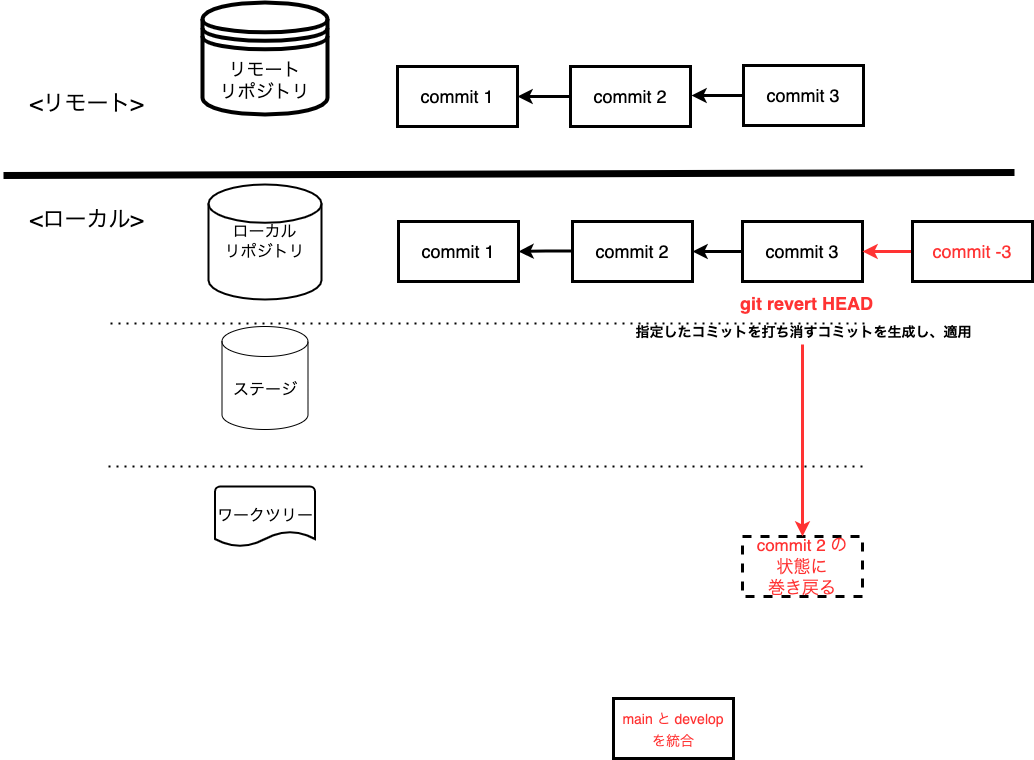

The diagram above was exported from draw.io. Its source (the exported page's mxGraphModel, read from the mxfile embedded in the PNG):
<mxGraphModel dx="1426" dy="712" grid="0" gridSize="10" guides="1" tooltips="1" connect="1" arrows="1" fold="1" page="1" pageScale="1" pageWidth="1200" pageHeight="1600" math="0" shadow="0">
  <root>
    <mxCell id="0" />
    <mxCell id="1" parent="0" />
    <mxCell id="2" value="" style="endArrow=none;dashed=1;html=1;dashPattern=1 3;strokeWidth=2;rounded=0;" edge="1" parent="1">
      <mxGeometry width="50" height="50" relative="1" as="geometry">
        <mxPoint x="119" y="433" as="sourcePoint" />
        <mxPoint x="876" y="433" as="targetPoint" />
      </mxGeometry>
    </mxCell>
    <mxCell id="3" value="" style="endArrow=none;dashed=1;html=1;dashPattern=1 3;strokeWidth=2;rounded=0;" edge="1" parent="1">
      <mxGeometry width="50" height="50" relative="1" as="geometry">
        <mxPoint x="117" y="576" as="sourcePoint" />
        <mxPoint x="874" y="576" as="targetPoint" />
      </mxGeometry>
    </mxCell>
    <mxCell id="4" value="" style="endArrow=none;html=1;rounded=0;strokeWidth=7;" edge="1" parent="1">
      <mxGeometry width="50" height="50" relative="1" as="geometry">
        <mxPoint x="12" y="285" as="sourcePoint" />
        <mxPoint x="1023" y="282" as="targetPoint" />
      </mxGeometry>
    </mxCell>
    <mxCell id="5" value="&lt;font style=&quot;font-size: 22px&quot;&gt;&amp;lt;ローカル&amp;gt;&lt;/font&gt;" style="text;html=1;align=center;verticalAlign=middle;resizable=0;points=[];autosize=1;strokeColor=none;fillColor=none;" vertex="1" parent="1">
      <mxGeometry x="33" y="319" width="123" height="21" as="geometry" />
    </mxCell>
    <mxCell id="6" value="&lt;font style=&quot;font-size: 22px&quot;&gt;&amp;lt;リモート&amp;gt;&lt;/font&gt;" style="text;html=1;align=center;verticalAlign=middle;resizable=0;points=[];autosize=1;strokeColor=none;fillColor=none;" vertex="1" parent="1">
      <mxGeometry x="33" y="203" width="124" height="21" as="geometry" />
    </mxCell>
    <mxCell id="7" value="ローカル&lt;br&gt;リポジトリ" style="strokeWidth=2;html=1;shape=mxgraph.flowchart.database;whiteSpace=wrap;fontSize=16;" vertex="1" parent="1">
      <mxGeometry x="217" y="294" width="113" height="115" as="geometry" />
    </mxCell>
    <mxCell id="8" value="ステージ" style="shape=cylinder3;whiteSpace=wrap;html=1;boundedLbl=1;backgroundOutline=1;size=15;fontSize=16;" vertex="1" parent="1">
      <mxGeometry x="230.5" y="436" width="86" height="103" as="geometry" />
    </mxCell>
    <mxCell id="9" value="ワークツリー" style="strokeWidth=2;html=1;shape=mxgraph.flowchart.document2;whiteSpace=wrap;size=0.25;fontSize=16;" vertex="1" parent="1">
      <mxGeometry x="223.5" y="596" width="100" height="60" as="geometry" />
    </mxCell>
    <mxCell id="10" value="リモート&lt;br style=&quot;font-size: 18px;&quot;&gt;リポジトリ" style="shape=datastore;whiteSpace=wrap;html=1;fontSize=18;strokeWidth=4;" vertex="1" parent="1">
      <mxGeometry x="211" y="112" width="125" height="112" as="geometry" />
    </mxCell>
    <mxCell id="11" value="&lt;font style=&quot;font-size: 17px&quot;&gt;commit 2 の&lt;br&gt;状態に&lt;br&gt;巻き戻る&lt;/font&gt;" style="whiteSpace=wrap;html=1;fontSize=18;fontColor=#FF3333;strokeWidth=3;dashed=1;" vertex="1" parent="1">
      <mxGeometry x="751" y="646" width="120" height="60" as="geometry" />
    </mxCell>
    <mxCell id="12" style="edgeStyle=orthogonalEdgeStyle;rounded=0;orthogonalLoop=1;jettySize=auto;html=1;entryX=0.5;entryY=0;entryDx=0;entryDy=0;fontSize=18;fontColor=#000000;strokeColor=#FF3333;strokeWidth=3;" edge="1" parent="1" target="11">
      <mxGeometry relative="1" as="geometry">
        <mxPoint x="811" y="454" as="sourcePoint" />
      </mxGeometry>
    </mxCell>
    <mxCell id="14" value="&lt;font color=&quot;#000000&quot;&gt;commit 1&lt;/font&gt;" style="whiteSpace=wrap;html=1;fontSize=18;fontColor=#FF3333;strokeWidth=3;" vertex="1" parent="1">
      <mxGeometry x="406" y="176" width="120" height="60" as="geometry" />
    </mxCell>
    <mxCell id="15" value="" style="edgeStyle=orthogonalEdgeStyle;rounded=0;orthogonalLoop=1;jettySize=auto;html=1;fontSize=18;fontColor=#000000;strokeWidth=3;" edge="1" parent="1" target="14">
      <mxGeometry relative="1" as="geometry">
        <mxPoint x="581" y="206" as="sourcePoint" />
      </mxGeometry>
    </mxCell>
    <mxCell id="16" value="&lt;font color=&quot;#000000&quot;&gt;commit 1&lt;/font&gt;" style="whiteSpace=wrap;html=1;fontSize=18;fontColor=#FF3333;strokeWidth=3;" vertex="1" parent="1">
      <mxGeometry x="407" y="331" width="120" height="60" as="geometry" />
    </mxCell>
    <mxCell id="17" value="" style="edgeStyle=orthogonalEdgeStyle;rounded=0;orthogonalLoop=1;jettySize=auto;html=1;fontSize=18;fontColor=#FF3333;endArrow=classic;endFill=1;strokeWidth=3;" edge="1" parent="1" target="16">
      <mxGeometry relative="1" as="geometry">
        <mxPoint x="582" y="360.5" as="sourcePoint" />
      </mxGeometry>
    </mxCell>
    <mxCell id="18" value="&lt;font color=&quot;#000000&quot;&gt;commit 2&lt;/font&gt;" style="whiteSpace=wrap;html=1;fontSize=18;fontColor=#FF3333;strokeWidth=3;" vertex="1" parent="1">
      <mxGeometry x="581" y="331" width="120" height="60" as="geometry" />
    </mxCell>
    <mxCell id="19" value="&lt;font color=&quot;#000000&quot;&gt;commit 2&lt;/font&gt;" style="whiteSpace=wrap;html=1;fontSize=18;fontColor=#FF3333;strokeWidth=3;" vertex="1" parent="1">
      <mxGeometry x="579" y="176" width="120" height="60" as="geometry" />
    </mxCell>
    <mxCell id="20" value="" style="edgeStyle=orthogonalEdgeStyle;rounded=0;orthogonalLoop=1;jettySize=auto;html=1;fontSize=14;strokeWidth=3;" edge="1" parent="1" source="28">
      <mxGeometry relative="1" as="geometry">
        <mxPoint x="701" y="361" as="targetPoint" />
      </mxGeometry>
    </mxCell>
    <mxCell id="28" value="&lt;font color=&quot;#000000&quot;&gt;commit 3&lt;/font&gt;" style="whiteSpace=wrap;html=1;fontSize=18;fontColor=#FF3333;strokeWidth=3;" vertex="1" parent="1">
      <mxGeometry x="751" y="331" width="120" height="60" as="geometry" />
    </mxCell>
    <mxCell id="35" value="&lt;span style=&quot;font-size: 14px&quot;&gt;&lt;b&gt;指定したコミットを打ち消すコミットを生成し、適用&lt;br&gt;&lt;/b&gt;&lt;/span&gt;" style="text;html=1;align=center;verticalAlign=middle;resizable=0;points=[];autosize=1;strokeColor=none;fillColor=none;" vertex="1" parent="1">
      <mxGeometry x="639" y="432" width="346" height="19" as="geometry" />
    </mxCell>
    <mxCell id="5iN0g7CecTA7zCcHUmyo-37" value="" style="edgeStyle=orthogonalEdgeStyle;rounded=0;orthogonalLoop=1;jettySize=auto;html=1;fontSize=14;strokeWidth=3;" edge="1" parent="1" source="5iN0g7CecTA7zCcHUmyo-38">
      <mxGeometry relative="1" as="geometry">
        <mxPoint x="700" y="205" as="targetPoint" />
      </mxGeometry>
    </mxCell>
    <mxCell id="5iN0g7CecTA7zCcHUmyo-38" value="&lt;font color=&quot;#000000&quot;&gt;commit 3&lt;/font&gt;" style="whiteSpace=wrap;html=1;fontSize=18;fontColor=#FF3333;strokeWidth=3;" vertex="1" parent="1">
      <mxGeometry x="752" y="175" width="120" height="60" as="geometry" />
    </mxCell>
    <mxCell id="pk4Os5uIsbVfcFQGHTHU-35" value="&lt;span style=&quot;font-size: 14px&quot;&gt;main と develop&lt;br&gt;を統合&lt;/span&gt;" style="whiteSpace=wrap;html=1;fontSize=18;fontColor=#FF3333;strokeWidth=3;" vertex="1" parent="1">
      <mxGeometry x="622" y="808" width="120" height="60" as="geometry" />
    </mxCell>
    <mxCell id="nOdnrvT_pDsM2PtMw_AS-36" value="" style="edgeStyle=orthogonalEdgeStyle;rounded=0;orthogonalLoop=1;jettySize=auto;html=1;fontSize=18;fontColor=#000000;strokeColor=#FF3333;strokeWidth=3;" edge="1" parent="1" source="nOdnrvT_pDsM2PtMw_AS-35" target="28">
      <mxGeometry relative="1" as="geometry" />
    </mxCell>
    <mxCell id="nOdnrvT_pDsM2PtMw_AS-35" value="commit -3" style="whiteSpace=wrap;html=1;fontSize=18;fontColor=#FF3333;strokeWidth=3;" vertex="1" parent="1">
      <mxGeometry x="921" y="331" width="120" height="60" as="geometry" />
    </mxCell>
    <mxCell id="OuLgm6boavUi5fawztka-35" value="&lt;b style=&quot;font-size: 18px ; font-style: normal ; letter-spacing: normal ; text-align: center ; text-indent: 0px ; text-transform: none ; word-spacing: 0px ; color: rgb(255 , 51 , 51) ; font-family: &amp;#34;helvetica&amp;#34;&quot;&gt;git revert HEAD&lt;/b&gt;" style="text;whiteSpace=wrap;html=1;fontSize=18;fontColor=#000000;" vertex="1" parent="1">
      <mxGeometry x="747" y="396" width="216" height="36" as="geometry" />
    </mxCell>
  </root>
</mxGraphModel>